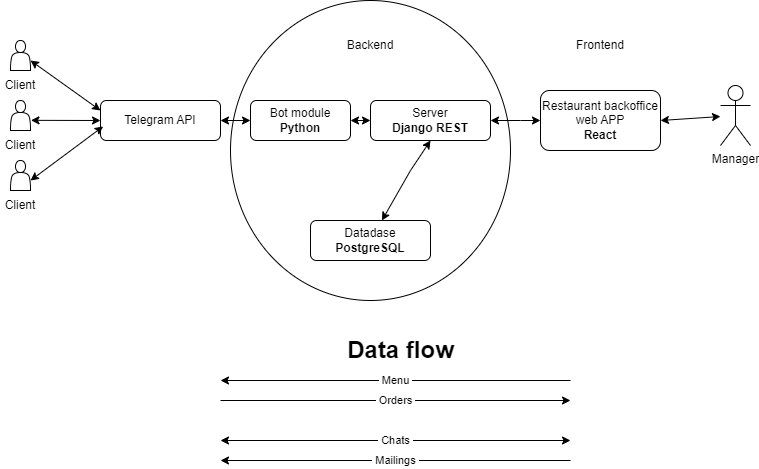

The diagram above was exported from draw.io. Its source (the exported page's mxGraphModel, read from the mxfile embedded in the PNG):
<mxGraphModel dx="506" dy="283" grid="1" gridSize="10" guides="1" tooltips="1" connect="1" arrows="1" fold="1" page="1" pageScale="1" pageWidth="827" pageHeight="1169" math="0" shadow="0">
  <root>
    <mxCell id="WIyWlLk6GJQsqaUBKTNV-0" />
    <mxCell id="WIyWlLk6GJQsqaUBKTNV-1" parent="WIyWlLk6GJQsqaUBKTNV-0" />
    <mxCell id="IYwD0lPMH4o1BBFEtbTq-35" value="" style="ellipse;whiteSpace=wrap;html=1;fillColor=none;" parent="WIyWlLk6GJQsqaUBKTNV-1" vertex="1">
      <mxGeometry x="260" y="140" width="280" height="300" as="geometry" />
    </mxCell>
    <mxCell id="WIyWlLk6GJQsqaUBKTNV-3" value="Restaurant backoffice web APP&lt;br&gt;&lt;b&gt;React&lt;/b&gt;" style="rounded=1;whiteSpace=wrap;html=1;fontSize=12;glass=0;strokeWidth=1;shadow=0;" parent="WIyWlLk6GJQsqaUBKTNV-1" vertex="1">
      <mxGeometry x="570" y="230" width="120" height="60" as="geometry" />
    </mxCell>
    <mxCell id="WIyWlLk6GJQsqaUBKTNV-7" value="Server&lt;br&gt;&lt;b&gt;Django REST&lt;/b&gt;" style="rounded=1;whiteSpace=wrap;html=1;fontSize=12;glass=0;strokeWidth=1;shadow=0;" parent="WIyWlLk6GJQsqaUBKTNV-1" vertex="1">
      <mxGeometry x="400" y="240" width="120" height="40" as="geometry" />
    </mxCell>
    <mxCell id="WIyWlLk6GJQsqaUBKTNV-12" value="Datadase&lt;br&gt;&lt;b&gt;PostgreSQL&lt;/b&gt;" style="rounded=1;whiteSpace=wrap;html=1;fontSize=12;glass=0;strokeWidth=1;shadow=0;" parent="WIyWlLk6GJQsqaUBKTNV-1" vertex="1">
      <mxGeometry x="340" y="360" width="120" height="40" as="geometry" />
    </mxCell>
    <mxCell id="IYwD0lPMH4o1BBFEtbTq-4" value="" style="endArrow=classic;startArrow=classic;html=1;rounded=0;entryX=0;entryY=0.5;entryDx=0;entryDy=0;exitX=1;exitY=0.5;exitDx=0;exitDy=0;" parent="WIyWlLk6GJQsqaUBKTNV-1" source="WIyWlLk6GJQsqaUBKTNV-7" target="WIyWlLk6GJQsqaUBKTNV-3" edge="1">
      <mxGeometry width="50" height="50" relative="1" as="geometry">
        <mxPoint x="460" y="270" as="sourcePoint" />
        <mxPoint x="510" y="220" as="targetPoint" />
        <Array as="points">
          <mxPoint x="550" y="260" />
        </Array>
      </mxGeometry>
    </mxCell>
    <mxCell id="IYwD0lPMH4o1BBFEtbTq-5" value="Telegram API" style="rounded=1;whiteSpace=wrap;html=1;fontSize=12;glass=0;strokeWidth=1;shadow=0;" parent="WIyWlLk6GJQsqaUBKTNV-1" vertex="1">
      <mxGeometry x="130" y="240" width="120" height="40" as="geometry" />
    </mxCell>
    <mxCell id="IYwD0lPMH4o1BBFEtbTq-6" value="Bot module&lt;br&gt;&lt;b&gt;Python&lt;/b&gt;" style="rounded=1;whiteSpace=wrap;html=1;fontSize=12;glass=0;strokeWidth=1;shadow=0;" parent="WIyWlLk6GJQsqaUBKTNV-1" vertex="1">
      <mxGeometry x="280" y="240" width="100" height="40" as="geometry" />
    </mxCell>
    <mxCell id="IYwD0lPMH4o1BBFEtbTq-7" value="" style="endArrow=classic;startArrow=classic;html=1;rounded=0;exitX=0.5;exitY=1;exitDx=0;exitDy=0;" parent="WIyWlLk6GJQsqaUBKTNV-1" source="WIyWlLk6GJQsqaUBKTNV-7" target="WIyWlLk6GJQsqaUBKTNV-12" edge="1">
      <mxGeometry width="50" height="50" relative="1" as="geometry">
        <mxPoint x="460" y="300" as="sourcePoint" />
        <mxPoint x="510" y="250" as="targetPoint" />
        <Array as="points">
          <mxPoint x="440" y="310" />
        </Array>
      </mxGeometry>
    </mxCell>
    <mxCell id="IYwD0lPMH4o1BBFEtbTq-23" value="" style="group" parent="WIyWlLk6GJQsqaUBKTNV-1" vertex="1" connectable="0">
      <mxGeometry x="30" y="180" width="40" height="50" as="geometry" />
    </mxCell>
    <mxCell id="IYwD0lPMH4o1BBFEtbTq-9" value="" style="shape=actor;whiteSpace=wrap;html=1;" parent="IYwD0lPMH4o1BBFEtbTq-23" vertex="1">
      <mxGeometry x="10" width="20" height="30" as="geometry" />
    </mxCell>
    <mxCell id="IYwD0lPMH4o1BBFEtbTq-15" value="Client" style="text;html=1;strokeColor=none;fillColor=none;align=center;verticalAlign=middle;whiteSpace=wrap;rounded=0;" parent="IYwD0lPMH4o1BBFEtbTq-23" vertex="1">
      <mxGeometry y="40" width="40" height="10" as="geometry" />
    </mxCell>
    <mxCell id="IYwD0lPMH4o1BBFEtbTq-24" value="" style="group" parent="WIyWlLk6GJQsqaUBKTNV-1" vertex="1" connectable="0">
      <mxGeometry x="30" y="240" width="40" height="50" as="geometry" />
    </mxCell>
    <mxCell id="IYwD0lPMH4o1BBFEtbTq-17" value="" style="shape=actor;whiteSpace=wrap;html=1;" parent="IYwD0lPMH4o1BBFEtbTq-24" vertex="1">
      <mxGeometry x="10" width="20" height="30" as="geometry" />
    </mxCell>
    <mxCell id="IYwD0lPMH4o1BBFEtbTq-18" value="Client" style="text;html=1;strokeColor=none;fillColor=none;align=center;verticalAlign=middle;whiteSpace=wrap;rounded=0;" parent="IYwD0lPMH4o1BBFEtbTq-24" vertex="1">
      <mxGeometry y="40" width="40" height="10" as="geometry" />
    </mxCell>
    <mxCell id="IYwD0lPMH4o1BBFEtbTq-25" value="" style="group" parent="WIyWlLk6GJQsqaUBKTNV-1" vertex="1" connectable="0">
      <mxGeometry x="30" y="300" width="40" height="50" as="geometry" />
    </mxCell>
    <mxCell id="IYwD0lPMH4o1BBFEtbTq-19" value="" style="shape=actor;whiteSpace=wrap;html=1;" parent="IYwD0lPMH4o1BBFEtbTq-25" vertex="1">
      <mxGeometry x="10" width="20" height="30" as="geometry" />
    </mxCell>
    <mxCell id="IYwD0lPMH4o1BBFEtbTq-20" value="Client" style="text;html=1;strokeColor=none;fillColor=none;align=center;verticalAlign=middle;whiteSpace=wrap;rounded=0;" parent="IYwD0lPMH4o1BBFEtbTq-25" vertex="1">
      <mxGeometry y="40" width="40" height="10" as="geometry" />
    </mxCell>
    <mxCell id="IYwD0lPMH4o1BBFEtbTq-26" value="" style="endArrow=classic;startArrow=classic;html=1;rounded=0;entryX=0;entryY=0.5;entryDx=0;entryDy=0;exitX=1.024;exitY=0.661;exitDx=0;exitDy=0;exitPerimeter=0;" parent="WIyWlLk6GJQsqaUBKTNV-1" source="IYwD0lPMH4o1BBFEtbTq-17" target="IYwD0lPMH4o1BBFEtbTq-5" edge="1">
      <mxGeometry width="50" height="50" relative="1" as="geometry">
        <mxPoint x="140" y="360" as="sourcePoint" />
        <mxPoint x="190" y="310" as="targetPoint" />
      </mxGeometry>
    </mxCell>
    <mxCell id="IYwD0lPMH4o1BBFEtbTq-28" value="" style="endArrow=classic;startArrow=classic;html=1;rounded=0;entryX=0;entryY=0.25;entryDx=0;entryDy=0;" parent="WIyWlLk6GJQsqaUBKTNV-1" target="IYwD0lPMH4o1BBFEtbTq-5" edge="1">
      <mxGeometry width="50" height="50" relative="1" as="geometry">
        <mxPoint x="60" y="200" as="sourcePoint" />
        <mxPoint x="110" y="150" as="targetPoint" />
      </mxGeometry>
    </mxCell>
    <mxCell id="IYwD0lPMH4o1BBFEtbTq-29" value="" style="endArrow=classic;startArrow=classic;html=1;rounded=0;entryX=0.022;entryY=0.649;entryDx=0;entryDy=0;entryPerimeter=0;" parent="WIyWlLk6GJQsqaUBKTNV-1" target="IYwD0lPMH4o1BBFEtbTq-5" edge="1">
      <mxGeometry width="50" height="50" relative="1" as="geometry">
        <mxPoint x="60" y="320" as="sourcePoint" />
        <mxPoint x="110" y="270" as="targetPoint" />
      </mxGeometry>
    </mxCell>
    <mxCell id="IYwD0lPMH4o1BBFEtbTq-30" value="" style="endArrow=classic;startArrow=classic;html=1;rounded=0;entryX=0;entryY=0.5;entryDx=0;entryDy=0;exitX=1;exitY=0.5;exitDx=0;exitDy=0;" parent="WIyWlLk6GJQsqaUBKTNV-1" source="IYwD0lPMH4o1BBFEtbTq-5" target="IYwD0lPMH4o1BBFEtbTq-6" edge="1">
      <mxGeometry width="50" height="50" relative="1" as="geometry">
        <mxPoint x="210" y="350" as="sourcePoint" />
        <mxPoint x="260" y="300" as="targetPoint" />
      </mxGeometry>
    </mxCell>
    <mxCell id="IYwD0lPMH4o1BBFEtbTq-33" value="Manager" style="shape=umlActor;verticalLabelPosition=bottom;verticalAlign=top;html=1;outlineConnect=0;" parent="WIyWlLk6GJQsqaUBKTNV-1" vertex="1">
      <mxGeometry x="750" y="225" width="30" height="60" as="geometry" />
    </mxCell>
    <mxCell id="IYwD0lPMH4o1BBFEtbTq-34" value="" style="endArrow=classic;startArrow=classic;html=1;rounded=0;" parent="WIyWlLk6GJQsqaUBKTNV-1" source="IYwD0lPMH4o1BBFEtbTq-33" edge="1">
      <mxGeometry width="50" height="50" relative="1" as="geometry">
        <mxPoint x="640" y="310" as="sourcePoint" />
        <mxPoint x="690" y="260" as="targetPoint" />
      </mxGeometry>
    </mxCell>
    <mxCell id="IYwD0lPMH4o1BBFEtbTq-36" value="Backend" style="text;html=1;strokeColor=none;fillColor=none;align=center;verticalAlign=middle;whiteSpace=wrap;rounded=0;" parent="WIyWlLk6GJQsqaUBKTNV-1" vertex="1">
      <mxGeometry x="370" y="170" width="60" height="30" as="geometry" />
    </mxCell>
    <mxCell id="IYwD0lPMH4o1BBFEtbTq-37" value="Frontend" style="text;html=1;strokeColor=none;fillColor=none;align=center;verticalAlign=middle;whiteSpace=wrap;rounded=0;" parent="WIyWlLk6GJQsqaUBKTNV-1" vertex="1">
      <mxGeometry x="600" y="170" width="60" height="30" as="geometry" />
    </mxCell>
    <mxCell id="IYwD0lPMH4o1BBFEtbTq-42" value="" style="endArrow=classic;html=1;rounded=0;" parent="WIyWlLk6GJQsqaUBKTNV-1" edge="1">
      <mxGeometry relative="1" as="geometry">
        <mxPoint x="600" y="520" as="sourcePoint" />
        <mxPoint x="250" y="520" as="targetPoint" />
      </mxGeometry>
    </mxCell>
    <mxCell id="IYwD0lPMH4o1BBFEtbTq-43" value="&amp;nbsp;Menu&amp;nbsp;" style="edgeLabel;resizable=0;html=1;align=center;verticalAlign=middle;" parent="IYwD0lPMH4o1BBFEtbTq-42" connectable="0" vertex="1">
      <mxGeometry relative="1" as="geometry" />
    </mxCell>
    <mxCell id="IYwD0lPMH4o1BBFEtbTq-44" value="&amp;nbsp;Mailings&amp;nbsp;" style="endArrow=classic;html=1;rounded=0;" parent="WIyWlLk6GJQsqaUBKTNV-1" edge="1">
      <mxGeometry relative="1" as="geometry">
        <mxPoint x="600" y="600" as="sourcePoint" />
        <mxPoint x="250" y="600" as="targetPoint" />
      </mxGeometry>
    </mxCell>
    <mxCell id="IYwD0lPMH4o1BBFEtbTq-47" value="&amp;nbsp;Orders&amp;nbsp;" style="endArrow=classic;html=1;rounded=0;" parent="WIyWlLk6GJQsqaUBKTNV-1" edge="1">
      <mxGeometry relative="1" as="geometry">
        <mxPoint x="250" y="540" as="sourcePoint" />
        <mxPoint x="600" y="540" as="targetPoint" />
      </mxGeometry>
    </mxCell>
    <mxCell id="IYwD0lPMH4o1BBFEtbTq-50" value="&amp;nbsp;Chats&amp;nbsp;" style="endArrow=classic;html=1;rounded=0;startArrow=classic;startFill=1;" parent="WIyWlLk6GJQsqaUBKTNV-1" edge="1">
      <mxGeometry relative="1" as="geometry">
        <mxPoint x="250" y="580" as="sourcePoint" />
        <mxPoint x="600" y="580" as="targetPoint" />
      </mxGeometry>
    </mxCell>
    <mxCell id="IYwD0lPMH4o1BBFEtbTq-51" value="Data flow" style="text;strokeColor=none;fillColor=none;html=1;fontSize=24;fontStyle=1;verticalAlign=middle;align=center;" parent="WIyWlLk6GJQsqaUBKTNV-1" vertex="1">
      <mxGeometry x="380" y="470" width="100" height="40" as="geometry" />
    </mxCell>
    <mxCell id="IYwD0lPMH4o1BBFEtbTq-53" value="" style="endArrow=classic;html=1;rounded=0;entryX=0;entryY=0.5;entryDx=0;entryDy=0;startArrow=classic;startFill=1;" parent="WIyWlLk6GJQsqaUBKTNV-1" target="WIyWlLk6GJQsqaUBKTNV-7" edge="1">
      <mxGeometry width="50" height="50" relative="1" as="geometry">
        <mxPoint x="380" y="260" as="sourcePoint" />
        <mxPoint x="430" y="210" as="targetPoint" />
      </mxGeometry>
    </mxCell>
  </root>
</mxGraphModel>